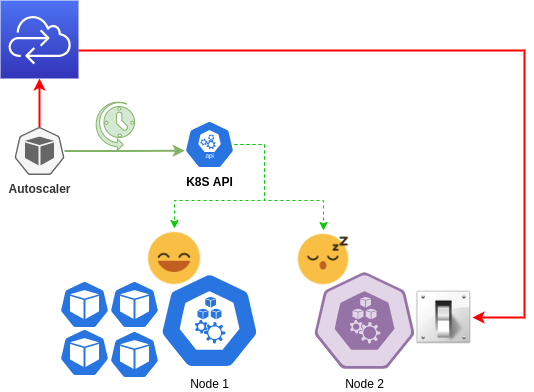

The diagram above was exported from draw.io. Its source (the exported page's mxGraphModel, read from the mxfile embedded in the PNG):
<mxGraphModel dx="1350" dy="736" grid="1" gridSize="10" guides="1" tooltips="1" connect="1" arrows="1" fold="1" page="1" pageScale="1" pageWidth="827" pageHeight="1169" math="0" shadow="0">
  <root>
    <mxCell id="Vs_HE8DqAhO_IkVffCQT-0" />
    <mxCell id="Vs_HE8DqAhO_IkVffCQT-1" parent="Vs_HE8DqAhO_IkVffCQT-0" />
    <mxCell id="Vs_HE8DqAhO_IkVffCQT-2" value="Node 1" style="sketch=0;html=1;dashed=0;whitespace=wrap;fillColor=#2875E2;strokeColor=#ffffff;points=[[0.005,0.63,0],[0.1,0.2,0],[0.9,0.2,0],[0.5,0,0],[0.995,0.63,0],[0.72,0.99,0],[0.5,1,0],[0.28,0.99,0]];shape=mxgraph.kubernetes.icon;prIcon=node;labelPosition=center;verticalLabelPosition=bottom;align=center;verticalAlign=top;" vertex="1" parent="Vs_HE8DqAhO_IkVffCQT-1">
      <mxGeometry x="295" y="300" width="100" height="100" as="geometry" />
    </mxCell>
    <mxCell id="UopEBo-RasEd-ylnJCmh-4" style="edgeStyle=orthogonalEdgeStyle;rounded=0;orthogonalLoop=1;jettySize=auto;html=1;entryX=0.5;entryY=0;entryDx=0;entryDy=0;dashed=1;endArrow=classic;endFill=1;strokeColor=#00CC00;strokeWidth=1;" edge="1" parent="Vs_HE8DqAhO_IkVffCQT-1" source="Vs_HE8DqAhO_IkVffCQT-6" target="UopEBo-RasEd-ylnJCmh-6">
      <mxGeometry relative="1" as="geometry">
        <Array as="points">
          <mxPoint x="400" y="174" />
          <mxPoint x="400" y="230" />
          <mxPoint x="310" y="230" />
        </Array>
      </mxGeometry>
    </mxCell>
    <mxCell id="UopEBo-RasEd-ylnJCmh-5" style="edgeStyle=orthogonalEdgeStyle;rounded=0;orthogonalLoop=1;jettySize=auto;html=1;dashed=1;endArrow=classic;endFill=1;strokeColor=#00CC00;strokeWidth=1;" edge="1" parent="Vs_HE8DqAhO_IkVffCQT-1" source="Vs_HE8DqAhO_IkVffCQT-6" target="UopEBo-RasEd-ylnJCmh-0">
      <mxGeometry relative="1" as="geometry">
        <Array as="points">
          <mxPoint x="400" y="174" />
          <mxPoint x="400" y="230" />
          <mxPoint x="459" y="230" />
        </Array>
      </mxGeometry>
    </mxCell>
    <mxCell id="Vs_HE8DqAhO_IkVffCQT-6" value="K8S API" style="sketch=0;html=1;dashed=0;whitespace=wrap;fillColor=#2875E2;strokeColor=#ffffff;points=[[0.005,0.63,0],[0.1,0.2,0],[0.9,0.2,0],[0.5,0,0],[0.995,0.63,0],[0.72,0.99,0],[0.5,1,0],[0.28,0.99,0]];shape=mxgraph.kubernetes.icon;prIcon=api;labelPosition=center;verticalLabelPosition=bottom;align=center;verticalAlign=top;fontStyle=1" vertex="1" parent="Vs_HE8DqAhO_IkVffCQT-1">
      <mxGeometry x="320" y="150" width="50" height="48" as="geometry" />
    </mxCell>
    <mxCell id="Vs_HE8DqAhO_IkVffCQT-7" style="edgeStyle=orthogonalEdgeStyle;rounded=0;orthogonalLoop=1;jettySize=auto;html=1;entryX=0.005;entryY=0.63;entryDx=0;entryDy=0;entryPerimeter=0;strokeWidth=2;fillColor=#d5e8d4;strokeColor=#82b366;" edge="1" parent="Vs_HE8DqAhO_IkVffCQT-1" source="Vs_HE8DqAhO_IkVffCQT-10" target="Vs_HE8DqAhO_IkVffCQT-6">
      <mxGeometry relative="1" as="geometry" />
    </mxCell>
    <mxCell id="Vs_HE8DqAhO_IkVffCQT-8" style="edgeStyle=orthogonalEdgeStyle;rounded=0;orthogonalLoop=1;jettySize=auto;html=1;strokeWidth=2;strokeColor=#FF0000;" edge="1" parent="Vs_HE8DqAhO_IkVffCQT-1" source="Vs_HE8DqAhO_IkVffCQT-10" target="Vs_HE8DqAhO_IkVffCQT-12">
      <mxGeometry relative="1" as="geometry" />
    </mxCell>
    <mxCell id="Vs_HE8DqAhO_IkVffCQT-10" value="Autoscaler" style="sketch=0;html=1;dashed=0;whitespace=wrap;fillColor=#f5f5f5;strokeColor=#666666;points=[[0.005,0.63,0],[0.1,0.2,0],[0.9,0.2,0],[0.5,0,0],[0.995,0.63,0],[0.72,0.99,0],[0.5,1,0],[0.28,0.99,0]];shape=mxgraph.kubernetes.icon;prIcon=pod;labelPosition=center;verticalLabelPosition=bottom;align=center;verticalAlign=top;fontStyle=1;fontColor=#333333;" vertex="1" parent="Vs_HE8DqAhO_IkVffCQT-1">
      <mxGeometry x="150" y="156.5" width="50" height="48" as="geometry" />
    </mxCell>
    <mxCell id="Vs_HE8DqAhO_IkVffCQT-11" style="edgeStyle=orthogonalEdgeStyle;rounded=0;orthogonalLoop=1;jettySize=auto;html=1;entryX=1;entryY=0.5;entryDx=0;entryDy=0;strokeColor=#FF0000;strokeWidth=2;" edge="1" parent="Vs_HE8DqAhO_IkVffCQT-1" source="Vs_HE8DqAhO_IkVffCQT-12" target="UopEBo-RasEd-ylnJCmh-1">
      <mxGeometry relative="1" as="geometry">
        <Array as="points">
          <mxPoint x="660" y="80" />
          <mxPoint x="660" y="347" />
        </Array>
      </mxGeometry>
    </mxCell>
    <mxCell id="Vs_HE8DqAhO_IkVffCQT-12" value="" style="sketch=0;points=[[0,0,0],[0.25,0,0],[0.5,0,0],[0.75,0,0],[1,0,0],[0,1,0],[0.25,1,0],[0.5,1,0],[0.75,1,0],[1,1,0],[0,0.25,0],[0,0.5,0],[0,0.75,0],[1,0.25,0],[1,0.5,0],[1,0.75,0]];outlineConnect=0;fontColor=#232F3E;gradientColor=#4D72F3;gradientDirection=north;fillColor=#3334B9;strokeColor=#ffffff;dashed=0;verticalLabelPosition=bottom;verticalAlign=top;align=center;html=1;fontSize=12;fontStyle=0;aspect=fixed;shape=mxgraph.aws4.resourceIcon;resIcon=mxgraph.aws4.cloud_control_api;" vertex="1" parent="Vs_HE8DqAhO_IkVffCQT-1">
      <mxGeometry x="136" y="30" width="78" height="78" as="geometry" />
    </mxCell>
    <mxCell id="Vs_HE8DqAhO_IkVffCQT-13" value="" style="sketch=0;html=1;dashed=0;whitespace=wrap;fillColor=#2875E2;strokeColor=#ffffff;points=[[0.005,0.63,0],[0.1,0.2,0],[0.9,0.2,0],[0.5,0,0],[0.995,0.63,0],[0.72,0.99,0],[0.5,1,0],[0.28,0.99,0]];shape=mxgraph.kubernetes.icon;prIcon=pod" vertex="1" parent="Vs_HE8DqAhO_IkVffCQT-1">
      <mxGeometry x="195" y="310" width="50" height="48" as="geometry" />
    </mxCell>
    <mxCell id="Vs_HE8DqAhO_IkVffCQT-14" value="" style="sketch=0;html=1;dashed=0;whitespace=wrap;fillColor=#2875E2;strokeColor=#ffffff;points=[[0.005,0.63,0],[0.1,0.2,0],[0.9,0.2,0],[0.5,0,0],[0.995,0.63,0],[0.72,0.99,0],[0.5,1,0],[0.28,0.99,0]];shape=mxgraph.kubernetes.icon;prIcon=pod" vertex="1" parent="Vs_HE8DqAhO_IkVffCQT-1">
      <mxGeometry x="195" y="358" width="50" height="48" as="geometry" />
    </mxCell>
    <mxCell id="Vs_HE8DqAhO_IkVffCQT-15" value="" style="sketch=0;html=1;dashed=0;whitespace=wrap;fillColor=#2875E2;strokeColor=#ffffff;points=[[0.005,0.63,0],[0.1,0.2,0],[0.9,0.2,0],[0.5,0,0],[0.995,0.63,0],[0.72,0.99,0],[0.5,1,0],[0.28,0.99,0]];shape=mxgraph.kubernetes.icon;prIcon=pod" vertex="1" parent="Vs_HE8DqAhO_IkVffCQT-1">
      <mxGeometry x="245" y="310" width="50" height="48" as="geometry" />
    </mxCell>
    <mxCell id="Vs_HE8DqAhO_IkVffCQT-16" value="" style="sketch=0;html=1;dashed=0;whitespace=wrap;fillColor=#2875E2;strokeColor=#ffffff;points=[[0.005,0.63,0],[0.1,0.2,0],[0.9,0.2,0],[0.5,0,0],[0.995,0.63,0],[0.72,0.99,0],[0.5,1,0],[0.28,0.99,0]];shape=mxgraph.kubernetes.icon;prIcon=pod" vertex="1" parent="Vs_HE8DqAhO_IkVffCQT-1">
      <mxGeometry x="245" y="360" width="50" height="48" as="geometry" />
    </mxCell>
    <mxCell id="Vs_HE8DqAhO_IkVffCQT-18" value="" style="verticalLabelPosition=bottom;html=1;verticalAlign=top;align=center;strokeColor=#82b366;fillColor=#d5e8d4;shape=mxgraph.azure.scheduler;pointerEvents=1;" vertex="1" parent="Vs_HE8DqAhO_IkVffCQT-1">
      <mxGeometry x="230" y="130" width="40" height="50" as="geometry" />
    </mxCell>
    <mxCell id="Vs_HE8DqAhO_IkVffCQT-19" value="Node 2" style="sketch=0;html=1;dashed=0;whitespace=wrap;fillColor=#e1d5e7;strokeColor=#9673a6;points=[[0.005,0.63,0],[0.1,0.2,0],[0.9,0.2,0],[0.5,0,0],[0.995,0.63,0],[0.72,0.99,0],[0.5,1,0],[0.28,0.99,0]];shape=mxgraph.kubernetes.icon;prIcon=node;labelPosition=center;verticalLabelPosition=bottom;align=center;verticalAlign=top;" vertex="1" parent="Vs_HE8DqAhO_IkVffCQT-1">
      <mxGeometry x="450" y="300" width="100" height="100" as="geometry" />
    </mxCell>
    <mxCell id="UopEBo-RasEd-ylnJCmh-0" value="" style="shape=image;html=1;verticalAlign=top;verticalLabelPosition=bottom;labelBackgroundColor=#ffffff;imageAspect=0;aspect=fixed;image=https://cdn4.iconfinder.com/data/icons/emoji-66/64/28-sleep-128.png" vertex="1" parent="Vs_HE8DqAhO_IkVffCQT-1">
      <mxGeometry x="430" y="260" width="58" height="58" as="geometry" />
    </mxCell>
    <mxCell id="UopEBo-RasEd-ylnJCmh-1" value="" style="shape=image;html=1;verticalAlign=top;verticalLabelPosition=bottom;labelBackgroundColor=#ffffff;imageAspect=0;aspect=fixed;image=https://cdn2.iconfinder.com/data/icons/crystalproject/128x128/apps/package_settings.png" vertex="1" parent="Vs_HE8DqAhO_IkVffCQT-1">
      <mxGeometry x="550" y="318" width="58" height="58" as="geometry" />
    </mxCell>
    <mxCell id="UopEBo-RasEd-ylnJCmh-6" value="" style="shape=image;html=1;verticalAlign=top;verticalLabelPosition=bottom;labelBackgroundColor=#ffffff;imageAspect=0;aspect=fixed;image=https://cdn4.iconfinder.com/data/icons/emoji-66/64/06-smile-128.png" vertex="1" parent="Vs_HE8DqAhO_IkVffCQT-1">
      <mxGeometry x="280" y="258" width="60" height="60" as="geometry" />
    </mxCell>
  </root>
</mxGraphModel>